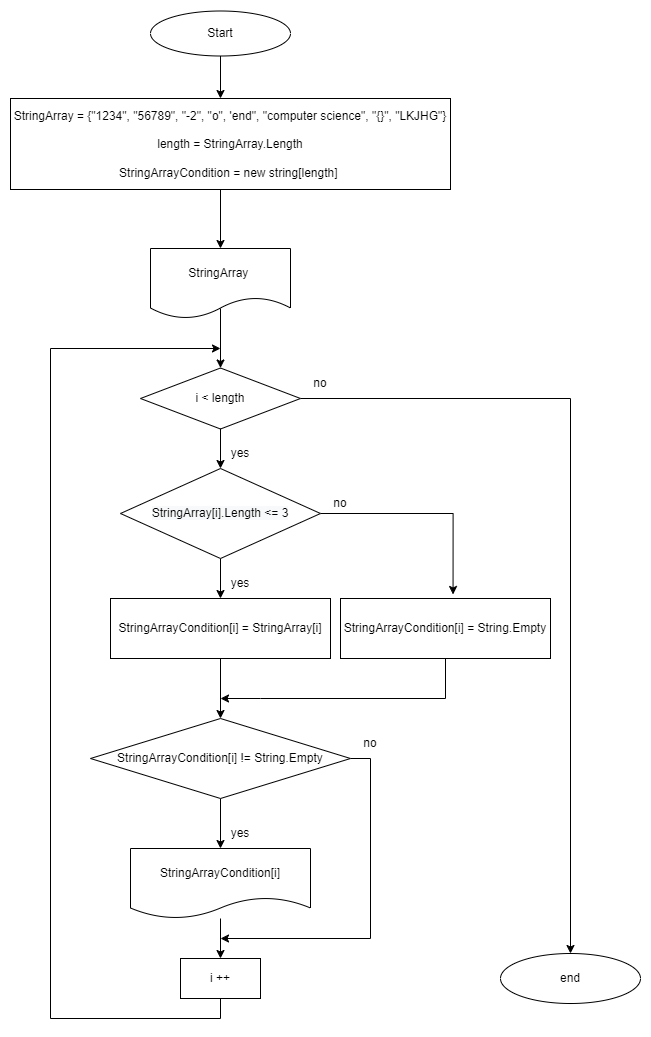

The diagram above was exported from draw.io. Its source (the exported page's mxGraphModel, read from the mxfile embedded in the PNG):
<mxGraphModel dx="1260" dy="1688" grid="1" gridSize="10" guides="1" tooltips="1" connect="1" arrows="1" fold="1" page="1" pageScale="1" pageWidth="827" pageHeight="1169" math="0" shadow="0">
  <root>
    <mxCell id="0" />
    <mxCell id="1" parent="0" />
    <mxCell id="W0Z64yfCGiHn-y3KK3XV-1" style="edgeStyle=orthogonalEdgeStyle;rounded=0;orthogonalLoop=1;jettySize=auto;html=1;" edge="1" parent="1" source="KiZSZ5k6fqHN2w-DrpR6-1">
      <mxGeometry relative="1" as="geometry">
        <mxPoint x="250" y="-20" as="targetPoint" />
      </mxGeometry>
    </mxCell>
    <mxCell id="KiZSZ5k6fqHN2w-DrpR6-1" value="" style="ellipse;whiteSpace=wrap;html=1;" parent="1" vertex="1">
      <mxGeometry x="180" y="-107.5" width="140" height="45" as="geometry" />
    </mxCell>
    <mxCell id="KiZSZ5k6fqHN2w-DrpR6-2" value="Start" style="text;html=1;strokeColor=none;fillColor=none;align=center;verticalAlign=middle;whiteSpace=wrap;rounded=0;" parent="1" vertex="1">
      <mxGeometry x="220" y="-100" width="60" height="30" as="geometry" />
    </mxCell>
    <mxCell id="KiZSZ5k6fqHN2w-DrpR6-8" value="" style="edgeStyle=orthogonalEdgeStyle;rounded=0;orthogonalLoop=1;jettySize=auto;html=1;" parent="1" target="KiZSZ5k6fqHN2w-DrpR6-7" edge="1">
      <mxGeometry relative="1" as="geometry">
        <mxPoint x="250" y="190" as="sourcePoint" />
      </mxGeometry>
    </mxCell>
    <mxCell id="W0Z64yfCGiHn-y3KK3XV-4" style="edgeStyle=orthogonalEdgeStyle;rounded=0;orthogonalLoop=1;jettySize=auto;html=1;exitX=0.5;exitY=1;exitDx=0;exitDy=0;entryX=0.5;entryY=0;entryDx=0;entryDy=0;" edge="1" parent="1" source="KiZSZ5k6fqHN2w-DrpR6-3" target="W0Z64yfCGiHn-y3KK3XV-2">
      <mxGeometry relative="1" as="geometry">
        <Array as="points">
          <mxPoint x="250" y="71" />
        </Array>
      </mxGeometry>
    </mxCell>
    <mxCell id="KiZSZ5k6fqHN2w-DrpR6-3" value="StringArray = {&quot;1234&quot;, &quot;56789&quot;, &quot;-2&quot;, &quot;o&quot;, 'end&quot;, &quot;computer science&quot;, &quot;{}&quot;, &quot;LKJHG&quot;}&lt;br&gt;&lt;br&gt;length = StringArray.Length&lt;br&gt;&lt;br&gt;StringArrayCondition = new string[length]&amp;nbsp;" style="whiteSpace=wrap;html=1;" parent="1" vertex="1">
      <mxGeometry x="40" y="-20" width="440" height="91" as="geometry" />
    </mxCell>
    <mxCell id="KiZSZ5k6fqHN2w-DrpR6-15" value="" style="edgeStyle=orthogonalEdgeStyle;rounded=0;orthogonalLoop=1;jettySize=auto;html=1;" parent="1" source="KiZSZ5k6fqHN2w-DrpR6-7" target="KiZSZ5k6fqHN2w-DrpR6-14" edge="1">
      <mxGeometry relative="1" as="geometry" />
    </mxCell>
    <mxCell id="KiZSZ5k6fqHN2w-DrpR6-16" style="edgeStyle=orthogonalEdgeStyle;rounded=0;orthogonalLoop=1;jettySize=auto;html=1;exitX=1;exitY=0.5;exitDx=0;exitDy=0;entryX=0.5;entryY=0;entryDx=0;entryDy=0;" parent="1" source="KiZSZ5k6fqHN2w-DrpR6-7" target="KiZSZ5k6fqHN2w-DrpR6-33" edge="1">
      <mxGeometry relative="1" as="geometry">
        <mxPoint x="670" y="690" as="targetPoint" />
        <Array as="points">
          <mxPoint x="600" y="280" />
        </Array>
      </mxGeometry>
    </mxCell>
    <mxCell id="KiZSZ5k6fqHN2w-DrpR6-7" value="" style="rhombus;whiteSpace=wrap;html=1;" parent="1" vertex="1">
      <mxGeometry x="170" y="249.5" width="160" height="61" as="geometry" />
    </mxCell>
    <mxCell id="KiZSZ5k6fqHN2w-DrpR6-10" value="i &amp;lt; length" style="text;html=1;strokeColor=none;fillColor=none;align=center;verticalAlign=middle;whiteSpace=wrap;rounded=0;" parent="1" vertex="1">
      <mxGeometry x="220" y="264.5" width="60" height="30" as="geometry" />
    </mxCell>
    <mxCell id="KiZSZ5k6fqHN2w-DrpR6-11" style="edgeStyle=orthogonalEdgeStyle;rounded=0;orthogonalLoop=1;jettySize=auto;html=1;exitX=0.5;exitY=1;exitDx=0;exitDy=0;" parent="1" source="KiZSZ5k6fqHN2w-DrpR6-7" target="KiZSZ5k6fqHN2w-DrpR6-7" edge="1">
      <mxGeometry relative="1" as="geometry" />
    </mxCell>
    <mxCell id="KiZSZ5k6fqHN2w-DrpR6-12" value="yes" style="text;html=1;strokeColor=none;fillColor=none;align=center;verticalAlign=middle;whiteSpace=wrap;rounded=0;" parent="1" vertex="1">
      <mxGeometry x="240" y="320" width="60" height="30" as="geometry" />
    </mxCell>
    <mxCell id="KiZSZ5k6fqHN2w-DrpR6-13" value="no" style="text;html=1;strokeColor=none;fillColor=none;align=center;verticalAlign=middle;whiteSpace=wrap;rounded=0;" parent="1" vertex="1">
      <mxGeometry x="320" y="249.5" width="60" height="30" as="geometry" />
    </mxCell>
    <mxCell id="KiZSZ5k6fqHN2w-DrpR6-18" style="edgeStyle=orthogonalEdgeStyle;rounded=0;orthogonalLoop=1;jettySize=auto;html=1;exitX=0.5;exitY=1;exitDx=0;exitDy=0;entryX=0.5;entryY=0;entryDx=0;entryDy=0;" parent="1" source="KiZSZ5k6fqHN2w-DrpR6-14" target="KiZSZ5k6fqHN2w-DrpR6-22" edge="1">
      <mxGeometry relative="1" as="geometry">
        <mxPoint x="250" y="490" as="targetPoint" />
      </mxGeometry>
    </mxCell>
    <mxCell id="KiZSZ5k6fqHN2w-DrpR6-27" style="edgeStyle=orthogonalEdgeStyle;rounded=0;orthogonalLoop=1;jettySize=auto;html=1;exitX=1;exitY=0.5;exitDx=0;exitDy=0;entryX=0.536;entryY=-0.067;entryDx=0;entryDy=0;entryPerimeter=0;" parent="1" source="KiZSZ5k6fqHN2w-DrpR6-14" target="KiZSZ5k6fqHN2w-DrpR6-23" edge="1">
      <mxGeometry relative="1" as="geometry">
        <mxPoint x="480" y="410" as="targetPoint" />
        <Array as="points">
          <mxPoint x="483" y="395" />
        </Array>
      </mxGeometry>
    </mxCell>
    <mxCell id="KiZSZ5k6fqHN2w-DrpR6-14" value="&lt;span style=&quot;color: rgb(0, 0, 0); font-family: Helvetica; font-size: 12px; font-style: normal; font-variant-ligatures: normal; font-variant-caps: normal; font-weight: 400; letter-spacing: normal; orphans: 2; text-align: center; text-indent: 0px; text-transform: none; widows: 2; word-spacing: 0px; -webkit-text-stroke-width: 0px; background-color: rgb(248, 249, 250); text-decoration-thickness: initial; text-decoration-style: initial; text-decoration-color: initial; float: none; display: inline !important;&quot;&gt;StringArray[i].Length &amp;lt;= 3&lt;/span&gt;" style="rhombus;whiteSpace=wrap;html=1;" parent="1" vertex="1">
      <mxGeometry x="150" y="350" width="200" height="90" as="geometry" />
    </mxCell>
    <mxCell id="KiZSZ5k6fqHN2w-DrpR6-20" value="yes" style="text;html=1;strokeColor=none;fillColor=none;align=center;verticalAlign=middle;whiteSpace=wrap;rounded=0;" parent="1" vertex="1">
      <mxGeometry x="240" y="450" width="60" height="30" as="geometry" />
    </mxCell>
    <mxCell id="KiZSZ5k6fqHN2w-DrpR6-21" value="no" style="text;html=1;strokeColor=none;fillColor=none;align=center;verticalAlign=middle;whiteSpace=wrap;rounded=0;" parent="1" vertex="1">
      <mxGeometry x="340" y="370" width="60" height="30" as="geometry" />
    </mxCell>
    <mxCell id="KiZSZ5k6fqHN2w-DrpR6-32" style="edgeStyle=orthogonalEdgeStyle;rounded=0;orthogonalLoop=1;jettySize=auto;html=1;exitX=0.5;exitY=1;exitDx=0;exitDy=0;entryX=0.5;entryY=0;entryDx=0;entryDy=0;" parent="1" source="KiZSZ5k6fqHN2w-DrpR6-22" target="KiZSZ5k6fqHN2w-DrpR6-30" edge="1">
      <mxGeometry relative="1" as="geometry" />
    </mxCell>
    <mxCell id="KiZSZ5k6fqHN2w-DrpR6-22" value="StringArrayCondition[i] = StringArray[i]" style="rounded=0;whiteSpace=wrap;html=1;" parent="1" vertex="1">
      <mxGeometry x="140" y="480" width="220" height="60" as="geometry" />
    </mxCell>
    <mxCell id="KiZSZ5k6fqHN2w-DrpR6-29" style="edgeStyle=orthogonalEdgeStyle;rounded=0;orthogonalLoop=1;jettySize=auto;html=1;exitX=0.5;exitY=1;exitDx=0;exitDy=0;" parent="1" source="KiZSZ5k6fqHN2w-DrpR6-23" edge="1">
      <mxGeometry relative="1" as="geometry">
        <mxPoint x="250" y="580" as="targetPoint" />
        <Array as="points">
          <mxPoint x="475" y="580" />
          <mxPoint x="290" y="580" />
        </Array>
      </mxGeometry>
    </mxCell>
    <mxCell id="KiZSZ5k6fqHN2w-DrpR6-23" value="StringArrayCondition[i] = String.Empty" style="rounded=0;whiteSpace=wrap;html=1;" parent="1" vertex="1">
      <mxGeometry x="370" y="480" width="210" height="60" as="geometry" />
    </mxCell>
    <mxCell id="KiZSZ5k6fqHN2w-DrpR6-34" style="edgeStyle=orthogonalEdgeStyle;rounded=0;orthogonalLoop=1;jettySize=auto;html=1;entryX=0.5;entryY=0;entryDx=0;entryDy=0;" parent="1" source="KiZSZ5k6fqHN2w-DrpR6-30" target="KiZSZ5k6fqHN2w-DrpR6-38" edge="1">
      <mxGeometry relative="1" as="geometry">
        <mxPoint x="250" y="750" as="targetPoint" />
      </mxGeometry>
    </mxCell>
    <mxCell id="KiZSZ5k6fqHN2w-DrpR6-35" style="edgeStyle=orthogonalEdgeStyle;rounded=0;orthogonalLoop=1;jettySize=auto;html=1;exitX=1;exitY=0.5;exitDx=0;exitDy=0;" parent="1" source="KiZSZ5k6fqHN2w-DrpR6-30" edge="1">
      <mxGeometry relative="1" as="geometry">
        <mxPoint x="250" y="820" as="targetPoint" />
        <Array as="points">
          <mxPoint x="400" y="640" />
          <mxPoint x="400" y="820" />
        </Array>
      </mxGeometry>
    </mxCell>
    <mxCell id="KiZSZ5k6fqHN2w-DrpR6-30" value="StringArrayCondition[i] != String.Empty" style="rhombus;whiteSpace=wrap;html=1;" parent="1" vertex="1">
      <mxGeometry x="120" y="600" width="260" height="80" as="geometry" />
    </mxCell>
    <mxCell id="KiZSZ5k6fqHN2w-DrpR6-33" value="end" style="ellipse;whiteSpace=wrap;html=1;" parent="1" vertex="1">
      <mxGeometry x="530" y="835" width="140" height="50" as="geometry" />
    </mxCell>
    <mxCell id="KiZSZ5k6fqHN2w-DrpR6-36" value="yes" style="text;html=1;strokeColor=none;fillColor=none;align=center;verticalAlign=middle;whiteSpace=wrap;rounded=0;" parent="1" vertex="1">
      <mxGeometry x="240" y="700" width="60" height="30" as="geometry" />
    </mxCell>
    <mxCell id="KiZSZ5k6fqHN2w-DrpR6-37" value="no" style="text;html=1;strokeColor=none;fillColor=none;align=center;verticalAlign=middle;whiteSpace=wrap;rounded=0;" parent="1" vertex="1">
      <mxGeometry x="370" y="610" width="60" height="30" as="geometry" />
    </mxCell>
    <mxCell id="KiZSZ5k6fqHN2w-DrpR6-39" style="edgeStyle=orthogonalEdgeStyle;rounded=0;orthogonalLoop=1;jettySize=auto;html=1;" parent="1" source="KiZSZ5k6fqHN2w-DrpR6-38" edge="1">
      <mxGeometry relative="1" as="geometry">
        <mxPoint x="250" y="840" as="targetPoint" />
      </mxGeometry>
    </mxCell>
    <mxCell id="KiZSZ5k6fqHN2w-DrpR6-38" value="StringArrayCondition[i]" style="shape=document;whiteSpace=wrap;html=1;boundedLbl=1;" parent="1" vertex="1">
      <mxGeometry x="160" y="730" width="180" height="70" as="geometry" />
    </mxCell>
    <mxCell id="KiZSZ5k6fqHN2w-DrpR6-41" style="edgeStyle=orthogonalEdgeStyle;rounded=0;orthogonalLoop=1;jettySize=auto;html=1;" parent="1" source="KiZSZ5k6fqHN2w-DrpR6-40" edge="1">
      <mxGeometry relative="1" as="geometry">
        <mxPoint x="250" y="230" as="targetPoint" />
        <Array as="points">
          <mxPoint x="250" y="900" />
          <mxPoint x="80" y="900" />
          <mxPoint x="80" y="230" />
        </Array>
      </mxGeometry>
    </mxCell>
    <mxCell id="KiZSZ5k6fqHN2w-DrpR6-40" value="i ++" style="rounded=0;whiteSpace=wrap;html=1;" parent="1" vertex="1">
      <mxGeometry x="210" y="840" width="80" height="40" as="geometry" />
    </mxCell>
    <mxCell id="W0Z64yfCGiHn-y3KK3XV-2" value="StringArray&amp;nbsp;" style="shape=document;whiteSpace=wrap;html=1;boundedLbl=1;" vertex="1" parent="1">
      <mxGeometry x="180" y="130" width="140" height="70" as="geometry" />
    </mxCell>
  </root>
</mxGraphModel>